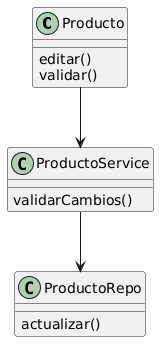

The diagram above was rendered by PlantUML. Its source (embedded in the PNG):
@startuml
class Producto {
  editar()
  validar()
}

class ProductoService {
  validarCambios()
}

class ProductoRepo {
  actualizar()
}

ProductoService --> ProductoRepo
Producto --> ProductoService
@enduml